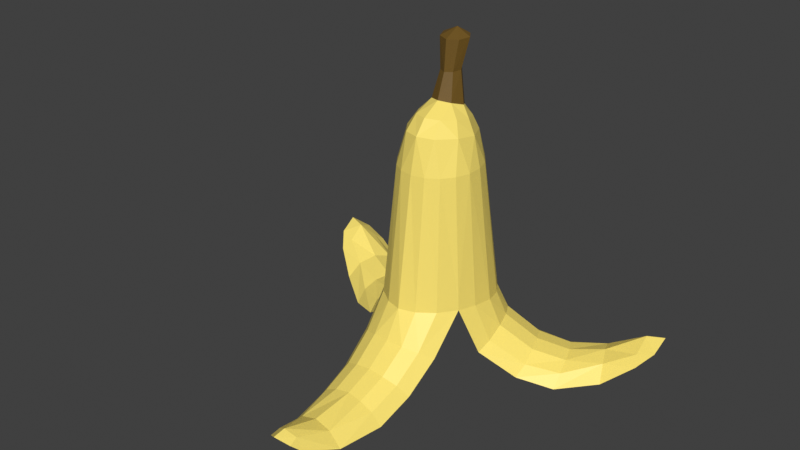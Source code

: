 # Source: banana.blend  (saved by Blender 3.0.42; exported with 4.5.12 LTS)
import bpy
from mathutils import Matrix  # noqa: F401  (used for matrix-valued properties, if any)

bpy.ops.wm.read_factory_settings(use_empty=True)
scene = bpy.context.scene
scene.name = 'Scene'

# ---- collections
col_collection = bpy.data.collections.new('Collection'); scene.collection.children.link(col_collection)

# ---- materials (node trees are filled in below, after node groups)
mat_base = bpy.data.materials.new('base')
mat_base.use_transparent_shadow = False
mat_peel = bpy.data.materials.new('peel')
mat_peel.use_transparent_shadow = False
mat_tip = bpy.data.materials.new('tip')
mat_tip.use_transparent_shadow = False

# ---- material node trees
mat_base.use_nodes = True; mat_base.node_tree.nodes.clear()
_N = mat_base.node_tree.nodes; _L = mat_base.node_tree.links
n0 = _N.new('ShaderNodeBsdfPrincipled'); n0.name = 'Principled BSDF'; n0.location = (10, 300)
n0.distribution = 'GGX'
n0.subsurface_method = 'RANDOM_WALK_SKIN'
n0.inputs[3].default_value = 1.45
n0.inputs[27].default_value = (0.0, 0.0, 0.0, 1.0)
n0.inputs[28].default_value = 1.0
n1 = _N.new('ShaderNodeOutputMaterial'); n1.name = 'Material Output'; n1.location = (300, 300)
_L.new(n0.outputs[0], n1.inputs[0])
n1.is_active_output = True
mat_peel.use_nodes = True; mat_peel.node_tree.nodes.clear()
_N = mat_peel.node_tree.nodes; _L = mat_peel.node_tree.links
n0 = _N.new('ShaderNodeBsdfPrincipled'); n0.name = 'Principled BSDF'; n0.location = (10, 300)
n0.distribution = 'GGX'
n0.subsurface_method = 'RANDOM_WALK_SKIN'
n0.inputs[0].default_value = (1.0, 0.7991, 0.1746, 1.0)
n0.inputs[3].default_value = 1.45
n0.inputs[27].default_value = (0.0, 0.0, 0.0, 1.0)
n0.inputs[28].default_value = 1.0
n1 = _N.new('ShaderNodeOutputMaterial'); n1.name = 'Material Output'; n1.location = (300, 300)
_L.new(n0.outputs[0], n1.inputs[0])
n1.is_active_output = True
mat_tip.use_nodes = True; mat_tip.node_tree.nodes.clear()
_N = mat_tip.node_tree.nodes; _L = mat_tip.node_tree.links
n0 = _N.new('ShaderNodeBsdfPrincipled'); n0.name = 'Principled BSDF'; n0.location = (10, 300)
n0.distribution = 'GGX'
n0.subsurface_method = 'RANDOM_WALK_SKIN'
n0.inputs[0].default_value = (0.1637, 0.0907, 0.01334, 1.0)
n0.inputs[3].default_value = 1.45
n0.inputs[27].default_value = (0.0, 0.0, 0.0, 1.0)
n0.inputs[28].default_value = 1.0
n1 = _N.new('ShaderNodeOutputMaterial'); n1.name = 'Material Output'; n1.location = (300, 300)
_L.new(n0.outputs[0], n1.inputs[0])
n1.is_active_output = True

# ---- world
world_world = bpy.data.worlds.new('World'); scene.world = world_world
world_world.use_nodes = True; world_world.node_tree.nodes.clear()
_N = world_world.node_tree.nodes; _L = world_world.node_tree.links
n0 = _N.new('ShaderNodeOutputWorld'); n0.name = 'World Output'; n0.location = (300, 300)
n1 = _N.new('ShaderNodeBackground'); n1.name = 'Background'; n1.location = (10, 300)
n1.inputs[0].default_value = (0.05088, 0.05088, 0.05088, 1.0)
_L.new(n1.outputs[0], n0.inputs[0])
n0.is_active_output = True
world_world.color = (0.05088, 0.05088, 0.05088)
world_world.use_sun_shadow = False
world_world.sun_shadow_jitter_overblur = 0.0

# ---- meshes
me_banana = bpy.data.meshes.new('Banana')
me_banana.from_pydata([(37.76, 12.43, 9.791), (35.09, 14.8, 7.757), (34.53, 11.45, 9.395), (37.52, 9.127, 7.807), (34.49, 8.31, 6.985), (35.36, 6.435, 5.407), (31.57, 15.33, 5.401), (32.31, 13.42, 6.984), (25.73, 14.15, 1.622), (26.75, 11.82, 4.348), (19.19, 11.14, 1.937), (20.65, 8.862, 3.604), (22.02, 6.046, 4.005), (28.09, 8.607, 5.277), (23.11, 3.091, 3.569), (29.5, 5.398, 4.311), (23.76, 0.3829, 2.33), (23.83, -1.782, -4.657e-10), (30.54, 2.981, 1.553), (17.65, 12.55, 0.09641), (11.09, 10.31, 1.661), (13.07, 8.941, 3.365), (14.88, 6.621, 4.947), (8.993, 4.426, 9.117), (10.68, 1.341, 9.474), (16.42, 3.659, 5.33), (11.73, -2.04, 9.079), (17.48, 0.4808, 4.91), (11.97, -5.621, 7.556), (17.95, -2.515, 3.295), (11.6, -8.442, 6.283), (17.63, -4.967, 1.579), (4.424, 8.088, 6.181), (6.858, 6.785, 7.629), (-0.0006177, 7.207, 12.35), (4.15, 5.671, 13.08), (6.828, 3.7, 13.48), (8.77, 0.7878, 13.79), (6.511, -1.375, 40.21), (7.403, -4.135, 40.2), (6.126, -4.238, 45.96), (7.402, -7.057, 40.19), (5.561, -8.14, 46.45), (4.193, -6.841, 49.05), (4.563, -3.845, 48.51), (2.145, -5.767, 51.34), (2.978, -3.348, 50.58), (-2.133, -5.767, 51.34), (0.005638, -6.827, 51.65), (-2.629, -9.352, 49.4), (0.004859, -10.4, 49.5), (2.64, -9.353, 49.4), (0.004383, -12.56, 46.79), (3.064, -11.52, 46.69), (4.834, -12.02, 40.17), (6.509, -9.795, 40.18), (8.315, -10.54, 16.68), (9.461, -6.948, 14.66), (9.726, -2.764, 14.16), (8.435, -10.6, 14.97), (6.2, -14.09, 15.15), (5.986, -18.95, 9.026), (3.123, -16.33, 15.13), (3.199, -20.22, 9.782), (0.00325, -17.3, 15.19), (0.00255, -20.46, 10.05), (3.027, -25.27, 6.076), (0.001496, -25.28, 6.469), (2.857, -30.97, 3.923), (0.0003026, -30.78, 4.368), (3.205, -39.21, 2.616), (-0.001507, -39.15, 3.555), (-0.003094, -46.54, 5.855), (1.956, -45.71, 4.543), (-0.003618, -48.96, 5.54), (2.255, -47.52, 3.956), (-2.261, -47.52, 3.956), (-3.42, -45.81, 2.39), (-1.961, -45.71, 4.543), (-5.597, -39.24, 0.001714), (3.415, -45.81, 2.39), (5.597, -39.24, 0.001681), (-7.154, -30.58, 0.2853), (-5.343, -30.84, 2.625), (-5.662, -24.56, 4.934), (-7.584, -23.39, 2.888), (7.586, -23.4, 2.887), (8.019, -16.91, 7.623), (-8.014, -16.91, 7.623), (-8.435, -10.59, 14.97), (-5.981, -18.94, 9.026), (-6.194, -14.09, 15.15), (-8.307, -10.54, 16.68), (-9.451, -6.944, 14.66), (-11.98, -5.616, 7.556), (-11.73, -2.035, 9.079), (-17.49, 0.4883, 4.91), (-16.42, 3.666, 5.33), (-22.02, 6.055, 4.005), (-20.65, 8.871, 3.604), (-26.75, 11.83, 4.348), (-19.18, 11.15, 1.937), (-25.73, 14.16, 1.622), (-32.3, 13.43, 6.984), (-34.53, 11.46, 9.395), (-35.09, 14.81, 7.757), (-37.75, 12.45, 9.791), (-37.52, 9.143, 7.808), (-35.36, 6.451, 5.407), (-31.57, 15.34, 5.401), (-30.55, 2.994, 1.553), (-17.65, 12.56, 0.09652), (-23.83, -1.772, 0.0001461), (-29.5, 5.411, 4.311), (-23.77, 0.3931, 2.33), (-23.12, 3.101, 3.569), (-28.09, 8.619, 5.278), (-34.49, 8.325, 6.985), (-17.96, -2.507, 3.295), (-17.63, -4.959, 1.579), (-11.61, -8.437, 6.283), (-4.425, 8.09, 6.181), (0.006287, -3.353, 22.42), (-6.86, 6.788, 7.629), (-11.09, 10.32, 1.661), (-13.07, 8.947, 3.365), (-14.88, 6.627, 4.947), (-8.996, 4.43, 9.117), (-10.69, 1.346, 9.474), (-8.766, 0.7916, 13.79), (-6.818, 3.703, 13.48), (-4.142, 5.672, 13.08), (-2.562, 2.409, 40.22), (0.008476, 6.919, 14.24), (0.007713, 2.968, 40.22), (2.576, 2.408, 40.22), (0.007466, 1.739, 45.37), (4.002, 0.005546, 45.53), (3.045, -0.7347, 48.08), (0.007262, 0.755, 47.86), (1.868, -1.576, 50.02), (0.006947, -0.7362, 49.77), (-2.965, -3.347, 50.58), (-1.855, -1.575, 50.02), (-3.032, -0.7334, 48.08), (-4.551, -3.843, 48.51), (-4.18, -6.839, 49.05), (-6.115, -4.236, 45.96), (-5.552, -8.138, 46.45), (-3.056, -11.52, 46.69), (-2.565, -13.48, 40.17), (0.004054, -13.98, 40.17), (2.573, -13.48, 40.17), (-3.115, -16.33, 15.13), (-3.193, -20.22, 9.782), (-3.025, -25.27, 6.076), (-4.822, -12.02, 40.17), (-6.5, -9.792, 40.18), (-7.392, -7.054, 40.19), (-7.392, -4.132, 40.2), (-9.723, -2.76, 14.16), (-6.498, -1.372, 40.21), (-4.819, 0.8976, 40.22), (-3.987, 0.007271, 45.53), (4.837, 0.8955, 40.22), (5.664, -24.56, 4.934), (7.154, -30.58, 0.2852), (5.343, -30.84, 2.625), (-2.855, -30.97, 3.923), (-3.21, -39.21, 2.616), (0.006883, -1.141, 56.63), (0.006947, -0.7362, 49.77), (1.868, -1.576, 50.02), (-2.133, -5.767, 51.34), (-1.88, -2.87, 56.48), (-1.352, -4.473, 56.35), (-2.821, -1.847, 62.17), (0.006783, -1.717, 63.5), (-2.029, -3.883, 61.99), (2.145, -5.767, 51.34), (2.978, -3.348, 50.58), (1.893, -2.871, 56.48), (1.188, -1.697, 56.58), (1.779, -0.3575, 62.31), (1.779, -0.3575, 62.31), (1.188, -1.697, 56.58), (2.833, -1.849, 62.17), (0.007225, 0.3506, 62.38), (-1.175, -1.696, 56.58), (-1.765, -0.3567, 62.31), (-2.965, -3.347, 50.58), (-1.855, -1.575, 50.02), (1.364, -4.474, 56.35), (2.042, -3.884, 61.99), (0.006012, -5.17, 56.26), (0.006118, -4.769, 61.89), (-2.029, -3.883, 61.99), (0.006783, -1.717, 63.5), (-2.821, -1.847, 62.17), (-1.352, -4.473, 56.35), (-2.133, -5.767, 51.34), (0.005638, -6.827, 51.65), (1.868, -1.576, 50.02)], [], [(0, 1, 2), (0, 2, 3), (3, 2, 4), (3, 4, 5), (5, 1, 3), (5, 6, 1), (1, 6, 7), (7, 6, 8), (9, 7, 8), (9, 8, 10), (9, 10, 11), (9, 11, 12), (13, 9, 12), (13, 12, 14), (15, 13, 14), (15, 14, 16), (15, 16, 17), (15, 17, 18), (5, 15, 18), (18, 8, 5), (18, 19, 8), (18, 17, 19), (17, 20, 19), (19, 20, 21), (10, 19, 21), (10, 21, 22), (21, 23, 22), (22, 23, 24), (25, 22, 24), (25, 24, 26), (27, 25, 26), (27, 26, 28), (29, 27, 28), (29, 28, 30), (31, 29, 30), (31, 30, 32), (31, 32, 20), (20, 32, 33), (33, 32, 34), (33, 34, 35), (33, 35, 36), (23, 33, 36), (23, 36, 37), (37, 36, 38), (39, 37, 38), (39, 38, 40), (41, 39, 40), (42, 41, 40), (43, 42, 40), (43, 40, 44), (45, 43, 44), (45, 44, 46), (48, 47, 49), (48, 49, 50), (48, 50, 51), (48, 51, 45), (50, 52, 51), (51, 52, 53), (51, 53, 42), (53, 54, 42), (42, 54, 55), (54, 56, 55), (55, 56, 41), (41, 56, 57), (41, 57, 58), (26, 58, 57), (59, 57, 56), (59, 56, 60), (61, 59, 60), (61, 60, 62), (63, 61, 62), (63, 62, 64), (63, 64, 65), (66, 63, 65), (66, 65, 67), (68, 66, 67), (68, 67, 69), (70, 68, 69), (70, 69, 71), (70, 71, 72), (73, 70, 72), (73, 72, 74), (75, 73, 74), (75, 74, 76), (77, 75, 76), (78, 77, 76), (78, 79, 77), (79, 80, 77), (81, 80, 79), (82, 81, 79), (79, 83, 82), (83, 84, 82), (82, 84, 85), (86, 82, 85), (87, 86, 85), (87, 85, 88), (89, 87, 88), (90, 89, 88), (90, 91, 89), (89, 91, 92), (89, 92, 93), (94, 89, 93), (94, 93, 95), (96, 94, 95), (96, 95, 97), (98, 96, 97), (98, 97, 99), (100, 98, 99), (100, 99, 101), (100, 101, 102), (100, 102, 103), (104, 100, 103), (104, 103, 105), (106, 104, 105), (105, 107, 106), (108, 107, 105), (108, 105, 109), (108, 109, 102), (110, 108, 102), (110, 102, 111), (110, 111, 112), (113, 110, 112), (113, 112, 114), (113, 114, 115), (116, 113, 115), (116, 115, 98), (117, 113, 116), (104, 117, 116), (104, 107, 117), (117, 108, 113), (115, 114, 118), (115, 118, 96), (114, 119, 118), (118, 119, 120), (118, 120, 94), (119, 121, 120), (121, 89, 120), (121, 34, 89), (34, 122, 89), (122, 59, 89), (34, 59, 122), (123, 34, 121), (124, 123, 121), (125, 123, 124), (111, 125, 124), (101, 125, 111), (101, 126, 125), (126, 127, 125), (126, 128, 127), (128, 129, 127), (127, 129, 130), (127, 130, 123), (123, 130, 131), (131, 130, 132), (133, 131, 132), (133, 132, 134), (135, 133, 134), (135, 134, 136), (137, 135, 136), (137, 136, 138), (40, 137, 138), (138, 136, 139), (138, 139, 140), (46, 138, 140), (139, 141, 140), (143, 144, 142), (142, 144, 145), (142, 145, 47), (47, 145, 146), (146, 145, 147), (146, 147, 148), (49, 146, 148), (49, 148, 149), (49, 149, 52), (52, 149, 150), (52, 150, 151), (52, 151, 152), (151, 62, 152), (150, 64, 151), (150, 153, 64), (64, 153, 154), (154, 153, 90), (84, 154, 90), (155, 154, 84), (65, 154, 155), (150, 156, 153), (156, 91, 153), (149, 156, 150), (149, 148, 156), (148, 157, 156), (156, 157, 92), (157, 158, 92), (148, 158, 157), (148, 147, 158), (147, 159, 158), (158, 159, 93), (159, 160, 93), (161, 160, 159), (129, 160, 161), (162, 129, 161), (163, 162, 161), (163, 161, 147), (144, 163, 147), (136, 163, 144), (136, 132, 163), (132, 162, 163), (147, 161, 159), (145, 144, 147), (139, 144, 143), (139, 143, 141), (139, 136, 144), (137, 164, 135), (164, 35, 135), (38, 164, 137), (135, 35, 133), (134, 132, 136), (34, 131, 133), (132, 130, 162), (130, 129, 162), (128, 160, 129), (95, 160, 128), (97, 128, 126), (125, 127, 123), (123, 131, 34), (124, 121, 119), (112, 124, 119), (112, 119, 114), (111, 124, 112), (108, 110, 113), (107, 108, 117), (106, 107, 104), (105, 103, 109), (104, 116, 100), (103, 102, 109), (102, 101, 111), (99, 126, 101), (116, 98, 100), (99, 97, 126), (115, 96, 98), (97, 95, 128), (96, 118, 94), (95, 93, 160), (94, 120, 89), (158, 93, 92), (156, 92, 91), (90, 153, 91), (59, 87, 89), (85, 90, 88), (86, 87, 61), (165, 86, 61), (166, 86, 165), (167, 166, 165), (167, 165, 66), (81, 166, 167), (81, 167, 70), (86, 166, 82), (84, 90, 85), (83, 155, 84), (168, 155, 83), (169, 168, 83), (69, 168, 169), (67, 155, 168), (169, 83, 79), (166, 81, 82), (80, 81, 73), (78, 169, 79), (72, 169, 78), (80, 75, 77), (74, 78, 76), (75, 80, 73), (74, 72, 78), (73, 81, 70), (72, 71, 169), (71, 69, 169), (70, 167, 68), (69, 67, 168), (167, 66, 68), (67, 65, 155), (165, 63, 66), (65, 64, 154), (151, 64, 62), (165, 61, 63), (152, 62, 60), (152, 60, 54), (61, 87, 59), (28, 57, 59), (54, 60, 56), (53, 152, 54), (52, 152, 53), (50, 49, 52), (49, 47, 146), (46, 44, 138), (45, 51, 43), (44, 40, 138), (51, 42, 43), (42, 55, 41), (41, 58, 39), (40, 38, 137), (58, 37, 39), (24, 37, 58), (38, 36, 164), (36, 35, 164), (34, 133, 35), (32, 59, 34), (30, 59, 32), (16, 29, 31), (30, 28, 59), (14, 27, 29), (28, 26, 57), (12, 25, 27), (26, 24, 58), (11, 22, 25), (24, 23, 37), (21, 33, 23), (21, 20, 33), (17, 31, 20), (17, 16, 31), (16, 14, 29), (4, 13, 15), (14, 12, 27), (13, 2, 9), (12, 11, 25), (10, 22, 11), (8, 19, 10), (2, 7, 9), (8, 6, 5), (4, 15, 5), (4, 2, 13), (2, 1, 7), (1, 0, 3), (187, 170, 188), (185, 170, 187), (185, 172, 170), (172, 171, 170), (194, 193, 195), (196, 194, 195), (197, 196, 195), (175, 174, 173), (176, 174, 175), (176, 175, 178), (197, 198, 196), (199, 200, 201), (199, 201, 194), (192, 201, 179), (196, 199, 194), (193, 197, 195), (194, 201, 192), (193, 186, 197), (186, 183, 197), (182, 180, 202), (192, 179, 181), (187, 188, 189), (187, 189, 177), (184, 187, 177), (189, 188, 174), (188, 190, 174), (188, 191, 190), (188, 170, 191), (191, 170, 171), (190, 173, 174), (176, 189, 174), (177, 189, 176), (194, 192, 193), (192, 186, 193), (192, 181, 186), (181, 183, 186), (181, 182, 183), (185, 187, 184), (181, 180, 182), (181, 179, 180)])
me_banana.polygons.foreach_set('material_index', [1, 1, 1, 1, 0, 0, 1, 1, 1, 1, 1, 1, 1, 1, 1, 1, 1, 1, 1, 0, 0, 0, 0, 1, 1, 1, 1, 1, 1, 1, 1, 1, 1, 1, 1, 0, 0, 1, 1, 1, 1, 1, 1, 1, 1, 1, 1, 1, 1, 1, 1, 1, 1, 1, 1, 1, 1, 1, 1, 1, 1, 1, 1, 1, 1, 1, 1, 1, 1, 1, 1, 1, 1, 1, 1, 1, 1, 1, 1, 1, 1, 1, 1, 0, 0, 1, 1, 0, 0, 0, 1, 1, 1, 0, 0, 0, 0, 1, 1, 1, 1, 1, 1, 1, 1, 1, 1, 1, 1, 1, 1, 1, 1, 1, 0, 0, 0, 0, 0, 0, 0, 1, 1, 1, 1, 1, 1, 1, 1, 1, 1, 1, 1, 1, 1, 0, 0, 0, 0, 0, 0, 1, 1, 1, 1, 1, 1, 1, 1, 1, 1, 1, 1, 1, 1, 1, 1, 1, 1, 1, 1, 1, 1, 1, 1, 1, 1, 1, 1, 1, 1, 1, 1, 1, 1, 1, 1, 1, 1, 1, 1, 1, 1, 1, 1, 1, 1, 1, 1, 1, 1, 1, 1, 1, 1, 1, 1, 1, 1, 1, 1, 1, 1, 1, 1, 1, 1, 1, 1, 1, 1, 1, 1, 1, 1, 1, 1, 1, 1, 1, 1, 1, 1, 1, 0, 0, 1, 0, 1, 1, 1, 1, 1, 1, 1, 1, 1, 1, 1, 1, 1, 1, 1, 1, 1, 1, 0, 1, 1, 1, 1, 1, 1, 1, 1, 0, 1, 1, 1, 1, 1, 1, 1, 0, 1, 1, 1, 0, 1, 1, 1, 1, 1, 1, 1, 1, 1, 1, 1, 1, 1, 1, 1, 1, 1, 1, 1, 1, 1, 1, 1, 1, 1, 1, 1, 1, 1, 1, 1, 1, 1, 1, 1, 0, 0, 1, 1, 1, 1, 1, 1, 1, 1, 1, 1, 0, 1, 1, 1, 1, 1, 1, 1, 1, 1, 0, 1, 1, 1, 0, 2, 2, 2, 2, 2, 2, 2, 2, 2, 2, 2, 2, 2, 2, 2, 2, 2, 2, 2, 2, 2, 2, 2, 2, 2, 2, 2, 2, 2, 2, 2, 2, 2, 2, 2, 2, 2, 2, 2, 2])
me_banana.materials.append(mat_base)
me_banana.materials.append(mat_peel)
me_banana.materials.append(mat_tip)
me_banana.use_remesh_fix_poles = True
me_banana.use_remesh_preserve_attributes = False
me_banana.update()

# ---- objects
ob_banana = bpy.data.objects.new('Banana', me_banana)

# ---- transforms, parenting, visibility, modifiers, constraints
ob_banana.location = (0.0, 0.0, 0.0)

# ---- collection membership
col_collection.objects.link(ob_banana)

# ---- scene / render settings (as saved in the file)
scene.frame_start = 1; scene.frame_end = 250; scene.frame_set(1)
scene.render.engine = 'BLENDER_EEVEE_NEXT'
scene.cycles.sampling_pattern = 'TABULATED_SOBOL'
scene.cycles.use_light_tree = False
scene.view_settings.view_transform = 'Standard'
bpy.context.view_layer.update()

# ---- added for rendering (the .blend has no active camera and no usable light): camera, sun
cam_auto = bpy.data.cameras.new('AutoCamera')
cam_auto.lens = 50.0
cam_auto.sensor_width = 36.0
cam_auto.clip_end = 1912.24
ob_auto_camera = bpy.data.objects.new('AutoCamera', cam_auto)
scene.collection.objects.link(ob_auto_camera)
ob_auto_camera.location = (108.96, -147.561, 118.918)
ob_auto_camera.rotation_euler = (1.09748, -7.21219e-08, 0.694738)
scene.camera = ob_auto_camera
light_auto_sun = bpy.data.lights.new('AutoSun', 'SUN')
light_auto_sun.energy = 3.0
light_auto_sun.angle = 0.0523599
ob_auto_sun = bpy.data.objects.new('AutoSun', light_auto_sun)
scene.collection.objects.link(ob_auto_sun)
ob_auto_sun.rotation_euler = (0.872665, 0.174533, 0.523599)
bpy.context.view_layer.update()
